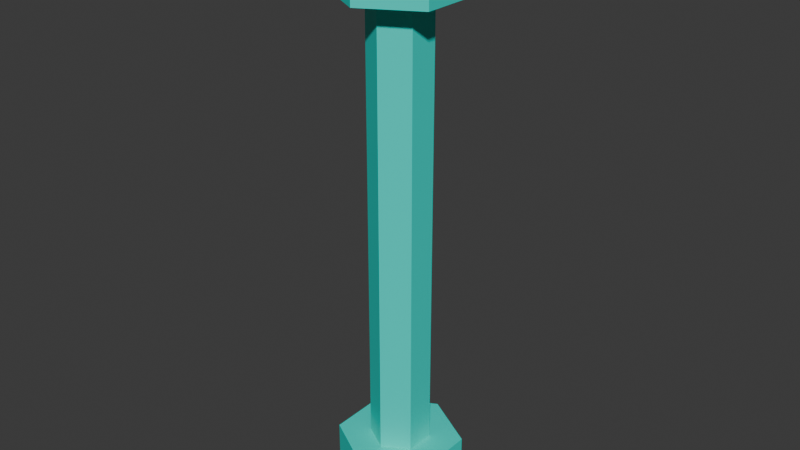 # Source: hex_axle_20_nm.blend  (saved by Blender 4.3.34; exported with 4.5.12 LTS)
import bpy
from mathutils import Matrix  # noqa: F401  (used for matrix-valued properties, if any)

bpy.ops.wm.read_factory_settings(use_empty=True)
scene = bpy.context.scene
scene.name = 'Scene'

# ---- materials (node trees are filled in below, after node groups)
mat_aqua = bpy.data.materials.new('aqua')

# ---- material node trees
mat_aqua.use_nodes = True; mat_aqua.node_tree.nodes.clear()
_N = mat_aqua.node_tree.nodes; _L = mat_aqua.node_tree.links
n0 = _N.new('ShaderNodeBsdfPrincipled'); n0.name = 'Principled BSDF'; n0.location = (10, 300)
n0.inputs[0].default_value = (0.0, 0.8023, 0.6881, 1.0)
n1 = _N.new('ShaderNodeOutputMaterial'); n1.name = 'Material Output'; n1.location = (300, 300)
_L.new(n0.outputs[0], n1.inputs[0])
n1.is_active_output = True

# ---- world
world_world = bpy.data.worlds.new('World'); scene.world = world_world
world_world.use_nodes = True; world_world.node_tree.nodes.clear()
_N = world_world.node_tree.nodes; _L = world_world.node_tree.links
n0 = _N.new('ShaderNodeOutputWorld'); n0.name = 'World Output'; n0.location = (300, 300)
n1 = _N.new('ShaderNodeBackground'); n1.name = 'Background'; n1.location = (10, 300)
n1.inputs[0].default_value = (0.05088, 0.05088, 0.05088, 1.0)
_L.new(n1.outputs[0], n0.inputs[0])
n0.is_active_output = True
world_world.color = (0.05088, 0.05088, 0.05088)
world_world.sun_shadow_jitter_overblur = 0.0

# ---- meshes
me_cylinder_003 = bpy.data.meshes.new('Cylinder.003')
me_cylinder_003.from_pydata([(-4.68e-07, 0.98, -17.6), (-4.68e-07, 0.98, -2.8), (0.85, 0.49, -17.6), (0.85, 0.49, -2.8), (0.85, -0.49, -17.6), (0.85, -0.49, -2.8), (-4.68e-07, -0.98, -17.6), (-4.68e-07, -0.98, -2.8), (-0.85, -0.49, -17.6), (-0.85, -0.49, -2.8), (-0.85, 0.49, -17.6), (-0.85, 0.49, -2.8), (-1.17e-07, 0.98, -1.9), (-1.17e-07, 0.98, 6.386e-07), (0.85, 0.49, -1.9), (0.85, 0.49, 3.193e-07), (0.85, -0.49, -1.9), (0.85, -0.49, -3.193e-07), (-1.17e-07, -0.98, -1.9), (-1.17e-07, -0.98, -6.386e-07), (-0.85, -0.49, -1.9), (-0.85, -0.49, -3.193e-07), (-0.85, 0.49, -1.9), (-0.85, 0.49, 3.193e-07), (-4.68e-07, 2.015, -19.79), (-4.68e-07, 2.015, -17.6), (-3.441e-07, 1.2, -18.41), (1.8, 1.008, -19.79), (1.8, 1.008, -17.6), (1.08, 0.6, -18.41), (1.8, -1.007, -19.79), (1.8, -1.007, -17.6), (1.08, -0.6, -18.41), (-4.68e-07, -2.015, -19.79), (-4.68e-07, -2.015, -17.6), (-3.441e-07, -1.2, -18.41), (-1.8, -1.007, -19.79), (-1.8, -1.007, -17.6), (-1.08, -0.6, -18.41), (-1.8, 1.008, -19.79), (-1.8, 1.008, -17.6), (-1.08, 0.6, -18.41), (-3.441e-07, 1.2, -19.79), (1.08, -0.6, -19.79), (-1.08, -0.6, -19.79), (-1.08, 0.6, -19.79), (-3.441e-07, -1.2, -19.79), (1.08, 0.6, -19.79), (-1.17e-07, 2.015, -2.8), (-1.17e-07, 2.015, -1.9), (1.8, 1.008, -2.8), (1.8, 1.007, -1.9), (1.8, -1.007, -2.8), (1.8, -1.008, -1.9), (-1.17e-07, -2.015, -2.8), (-1.17e-07, -2.015, -1.9), (-1.8, -1.007, -2.8), (-1.8, -1.008, -1.9), (-1.8, 1.008, -2.8), (-1.8, 1.007, -1.9)], [], [(0, 1, 3, 2), (2, 3, 5, 4), (4, 5, 7, 6), (6, 7, 9, 8), (3, 1, 11, 9, 7, 5), (8, 9, 11, 10), (10, 11, 1, 0), (0, 2, 4, 6, 8, 10), (12, 13, 15, 14), (14, 15, 17, 16), (16, 17, 19, 18), (18, 19, 21, 20), (15, 13, 23, 21, 19, 17), (20, 21, 23, 22), (22, 23, 13, 12), (12, 14, 16, 18, 20, 22), (24, 25, 28, 27), (27, 28, 31, 30), (30, 31, 34, 33), (33, 34, 37, 36), (31, 28, 25, 40, 37, 34), (36, 37, 40, 39), (39, 40, 25, 24), (39, 24, 27, 47, 42, 45), (27, 30, 33, 36, 39, 45, 44, 46, 43, 47), (47, 29, 26, 42), (32, 29, 47, 43), (35, 32, 43, 46), (38, 35, 46, 44), (41, 26, 29, 32, 35, 38), (45, 41, 38, 44), (42, 26, 41, 45), (48, 49, 51, 50), (50, 51, 53, 52), (52, 53, 55, 54), (54, 55, 57, 56), (51, 49, 59, 57, 55, 53), (56, 57, 59, 58), (58, 59, 49, 48), (48, 50, 52, 54, 56, 58)])
_uv = me_cylinder_003.uv_layers.new(name='UVMap')
_uv.uv.foreach_set('vector', [1.0, 0.5, 1.0, 1.0, 0.8333, 1.0, 0.8333, 0.5, 0.8333, 0.5, 0.8333, 1.0, 0.6667, 1.0, 0.6667, 0.5, 0.6667, 0.5, 0.6667, 1.0, 0.5, 1.0, 0.5, 0.5, 0.5, 0.5, 0.5, 1.0, 0.3333, 1.0, 0.3333, 0.5, 0.4578, 0.37, 0.25, 0.49, 0.04215, 0.37, 0.04215, 0.13, 0.25, 0.01, 0.4578, 0.13, 0.3333, 0.5, 0.3333, 1.0, 0.1667, 1.0, 0.1667, 0.5, 0.1667, 0.5, 0.1667, 1.0, -8.941e-08, 1.0, -8.941e-08, 0.5, 0.75, 0.49, 0.9578, 0.37, 0.9578, 0.13, 0.75, 0.01, 0.5422, 0.13, 0.5422, 0.37, 1.0, 0.5, 1.0, 1.0, 0.8333, 1.0, 0.8333, 0.5, 0.8333, 0.5, 0.8333, 1.0, 0.6667, 1.0, 0.6667, 0.5, 0.6667, 0.5, 0.6667, 1.0, 0.5, 1.0, 0.5, 0.5, 0.5, 0.5, 0.5, 1.0, 0.3333, 1.0, 0.3333, 0.5, 0.4578, 0.37, 0.25, 0.49, 0.04215, 0.37, 0.04215, 0.13, 0.25, 0.01, 0.4578, 0.13, 0.3333, 0.5, 0.3333, 1.0, 0.1667, 1.0, 0.1667, 0.5, 0.1667, 0.5, 0.1667, 1.0, -8.941e-08, 1.0, -8.941e-08, 0.5, 0.75, 0.49, 0.9578, 0.37, 0.9578, 0.13, 0.75, 0.01, 0.5422, 0.13, 0.5422, 0.37, 1.0, 0.5, 1.0, 1.0, 0.8333, 1.0, 0.8333, 0.5, 0.8333, 0.5, 0.8333, 1.0, 0.6667, 1.0, 0.6667, 0.5, 0.6667, 0.5, 0.6667, 1.0, 0.5, 1.0, 0.5, 0.5, 0.5, 0.5, 0.5, 1.0, 0.3333, 1.0, 0.3333, 0.5, 0.4578, 0.13, 0.4578, 0.37, 0.25, 0.49, 0.04215, 0.37, 0.04215, 0.13, 0.25, 0.01, 0.3333, 0.5, 0.3333, 1.0, 0.1667, 1.0, 0.1667, 0.5, 0.1667, 0.5, 0.1667, 1.0, -8.941e-08, 1.0, -8.941e-08, 0.5, 0.5422, 0.37, 0.75, 0.49, 0.9578, 0.37, 0.8747, 0.3215, 0.75, 0.3929, 0.6253, 0.3215, 0.9578, 0.37, 0.9578, 0.13, 0.75, 0.01, 0.5422, 0.13, 0.5422, 0.37, 0.6253, 0.3215, 0.6253, 0.1785, 0.75, 0.1071, 0.8747, 0.1785, 0.8747, 0.3215, 0.8333, 0.5042, 0.8333, 1.0, 1.0, 1.0, 1.0, 0.5042, 0.6667, 1.0, 0.8333, 1.0, 0.8333, 0.5042, 0.6667, 0.5042, 0.5, 1.0, 0.6667, 1.0, 0.6667, 0.5042, 0.5, 0.5042, 0.3333, 1.0, 0.5, 1.0, 0.5, 0.5042, 0.3333, 0.5042, 0.04215, 0.37, 0.25, 0.49, 0.4578, 0.37, 0.4578, 0.13, 0.25, 0.01, 0.04215, 0.13, 0.1667, 0.5042, 0.1667, 1.0, 0.3333, 1.0, 0.3333, 0.5042, -8.941e-08, 0.5042, -8.941e-08, 1.0, 0.1667, 1.0, 0.1667, 0.5042, 1.0, 0.5, 1.0, 1.0, 0.8333, 1.0, 0.8333, 0.5, 0.8333, 0.5, 0.8333, 1.0, 0.6667, 1.0, 0.6667, 0.5, 0.6667, 0.5, 0.6667, 1.0, 0.5, 1.0, 0.5, 0.5, 0.5, 0.5, 0.5, 1.0, 0.3333, 1.0, 0.3333, 0.5, 0.4578, 0.37, 0.25, 0.49, 0.04215, 0.37, 0.04215, 0.13, 0.25, 0.01, 0.4578, 0.13, 0.3333, 0.5, 0.3333, 1.0, 0.1667, 1.0, 0.1667, 0.5, 0.1667, 0.5, 0.1667, 1.0, -8.941e-08, 1.0, -8.941e-08, 0.5, 0.75, 0.49, 0.9578, 0.37, 0.9578, 0.13, 0.75, 0.01, 0.5422, 0.13, 0.5422, 0.37])
me_cylinder_003.materials.append(mat_aqua)
me_cylinder_003.update()

# ---- objects
ob_hex_axle_20nm = bpy.data.objects.new('hex_axle_20nm', me_cylinder_003)

# ---- transforms, parenting, visibility, modifiers, constraints
ob_hex_axle_20nm.location = (0.0, 0.0, 0.0)

# ---- collection membership
scene.collection.objects.link(ob_hex_axle_20nm)

# ---- scene / render settings (as saved in the file)
scene.frame_start = 1; scene.frame_end = 170; scene.frame_set(1)
scene.render.engine = 'BLENDER_EEVEE_NEXT'
bpy.context.view_layer.update()

# ---- added for rendering (the .blend has no active camera and no usable light): camera, sun
cam_auto = bpy.data.cameras.new('AutoCamera')
cam_auto.lens = 50.0
cam_auto.sensor_width = 36.0
cam_auto.clip_end = 1000.0
ob_auto_camera = bpy.data.objects.new('AutoCamera', cam_auto)
scene.collection.objects.link(ob_auto_camera)
ob_auto_camera.location = (18.9805, -22.7766, 5.28942)
ob_auto_camera.rotation_euler = (1.09748, -7.21219e-08, 0.694738)
scene.camera = ob_auto_camera
light_auto_sun = bpy.data.lights.new('AutoSun', 'SUN')
light_auto_sun.energy = 3.0
light_auto_sun.angle = 0.0523599
ob_auto_sun = bpy.data.objects.new('AutoSun', light_auto_sun)
scene.collection.objects.link(ob_auto_sun)
ob_auto_sun.rotation_euler = (0.872665, 0.174533, 0.523599)
bpy.context.view_layer.update()
